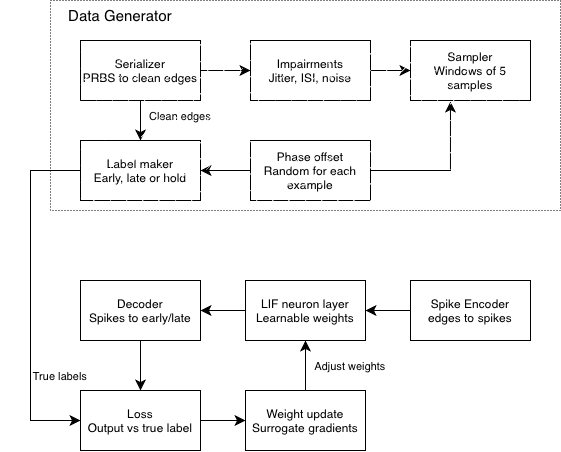

The diagram above was exported from draw.io. Its source (the exported page's mxGraphModel, read from the mxfile embedded in the PNG):
<mxGraphModel dx="1867" dy="467" grid="1" gridSize="10" guides="1" tooltips="1" connect="1" arrows="1" fold="1" page="1" pageScale="1" pageWidth="827" pageHeight="1169" math="0" shadow="0">
  <root>
    <mxCell id="WIyWlLk6GJQsqaUBKTNV-0" />
    <mxCell id="WIyWlLk6GJQsqaUBKTNV-1" parent="WIyWlLk6GJQsqaUBKTNV-0" />
    <mxCell id="QasPaeFnnby4bh3yD1tc-3" edge="1" parent="WIyWlLk6GJQsqaUBKTNV-1" source="QasPaeFnnby4bh3yD1tc-0" style="edgeStyle=none;curved=1;rounded=0;curveGeometry=1;orthogonalLoop=1;jettySize=auto;html=1;fontSize=12;defaultLabelBackgroundColor=page;startSize=8;endSize=8;" target="QasPaeFnnby4bh3yD1tc-1" value="">
      <mxGeometry relative="1" as="geometry" />
    </mxCell>
    <mxCell id="QasPaeFnnby4bh3yD1tc-6" edge="1" parent="WIyWlLk6GJQsqaUBKTNV-1" source="QasPaeFnnby4bh3yD1tc-0" style="edgeStyle=none;curved=1;rounded=0;curveGeometry=1;orthogonalLoop=1;jettySize=auto;html=1;fontSize=12;defaultLabelBackgroundColor=page;startSize=8;endSize=8;" target="QasPaeFnnby4bh3yD1tc-5" value="">
      <mxGeometry relative="1" as="geometry" />
    </mxCell>
    <mxCell id="QasPaeFnnby4bh3yD1tc-0" parent="WIyWlLk6GJQsqaUBKTNV-1" style="whiteSpace=wrap;html=1;" value="Serializer&lt;div&gt;PRBS to clean edges&lt;/div&gt;" vertex="1">
      <mxGeometry height="60" width="120" x="70" y="90" as="geometry" />
    </mxCell>
    <mxCell id="QasPaeFnnby4bh3yD1tc-4" edge="1" parent="WIyWlLk6GJQsqaUBKTNV-1" source="QasPaeFnnby4bh3yD1tc-1" style="edgeStyle=none;curved=1;rounded=0;curveGeometry=1;orthogonalLoop=1;jettySize=auto;html=1;exitX=1;exitY=0.5;exitDx=0;exitDy=0;entryX=0;entryY=0.5;entryDx=0;entryDy=0;fontSize=12;defaultLabelBackgroundColor=page;startSize=8;endSize=8;" target="QasPaeFnnby4bh3yD1tc-2">
      <mxGeometry relative="1" as="geometry" />
    </mxCell>
    <mxCell id="QasPaeFnnby4bh3yD1tc-1" parent="WIyWlLk6GJQsqaUBKTNV-1" style="whiteSpace=wrap;html=1;" value="Impairments&lt;div&gt;Jitter, ISI, noise&lt;/div&gt;" vertex="1">
      <mxGeometry height="60" width="120" x="240" y="90" as="geometry" />
    </mxCell>
    <mxCell id="QasPaeFnnby4bh3yD1tc-2" parent="WIyWlLk6GJQsqaUBKTNV-1" style="whiteSpace=wrap;html=1;" value="&lt;div&gt;Sampler&lt;/div&gt;&lt;div&gt;Windows of 5 samples&lt;/div&gt;" vertex="1">
      <mxGeometry height="60" width="120" x="400" y="90" as="geometry" />
    </mxCell>
    <mxCell id="QasPaeFnnby4bh3yD1tc-20" edge="1" parent="WIyWlLk6GJQsqaUBKTNV-1" source="QasPaeFnnby4bh3yD1tc-5" style="edgeStyle=none;curved=0;rounded=0;orthogonalLoop=1;jettySize=auto;html=1;fontSize=12;defaultLabelBackgroundColor=page;startSize=8;endSize=8;entryX=0;entryY=0.5;entryDx=0;entryDy=0;" target="QasPaeFnnby4bh3yD1tc-16">
      <mxGeometry relative="1" x="-0.0229" as="geometry">
        <Array as="points">
          <mxPoint x="20" y="220" />
          <mxPoint x="20" y="470" />
        </Array>
        <mxPoint x="50" y="460" as="targetPoint" />
      </mxGeometry>
    </mxCell>
    <mxCell id="QasPaeFnnby4bh3yD1tc-5" parent="WIyWlLk6GJQsqaUBKTNV-1" style="whiteSpace=wrap;html=1;" value="Label maker&lt;div&gt;Early, late or hold&lt;/div&gt;" vertex="1">
      <mxGeometry height="60" width="120" x="70" y="190" as="geometry" />
    </mxCell>
    <mxCell id="QasPaeFnnby4bh3yD1tc-10" edge="1" parent="WIyWlLk6GJQsqaUBKTNV-1" source="QasPaeFnnby4bh3yD1tc-7" style="edgeStyle=none;curved=1;rounded=0;curveGeometry=1;orthogonalLoop=1;jettySize=auto;html=1;fontSize=12;defaultLabelBackgroundColor=page;startSize=8;endSize=8;" target="QasPaeFnnby4bh3yD1tc-5" value="">
      <mxGeometry relative="1" as="geometry" />
    </mxCell>
    <mxCell id="QasPaeFnnby4bh3yD1tc-7" parent="WIyWlLk6GJQsqaUBKTNV-1" style="whiteSpace=wrap;html=1;" value="Phase offset&lt;div&gt;Random for each example&lt;/div&gt;" vertex="1">
      <mxGeometry height="60" width="120" x="240" y="190" as="geometry" />
    </mxCell>
    <mxCell id="QasPaeFnnby4bh3yD1tc-9" edge="1" parent="WIyWlLk6GJQsqaUBKTNV-1" source="QasPaeFnnby4bh3yD1tc-7" style="edgeStyle=none;curved=0;rounded=0;orthogonalLoop=1;jettySize=auto;html=1;entryX=0.333;entryY=1.017;entryDx=0;entryDy=0;entryPerimeter=0;fontSize=12;defaultLabelBackgroundColor=page;startSize=8;endSize=8;" target="QasPaeFnnby4bh3yD1tc-2">
      <mxGeometry relative="1" as="geometry">
        <Array as="points">
          <mxPoint x="439.96" y="220" />
        </Array>
      </mxGeometry>
    </mxCell>
    <mxCell id="QasPaeFnnby4bh3yD1tc-17" edge="1" parent="WIyWlLk6GJQsqaUBKTNV-1" source="QasPaeFnnby4bh3yD1tc-11" style="edgeStyle=none;curved=1;rounded=0;curveGeometry=1;orthogonalLoop=1;jettySize=auto;html=1;fontSize=12;defaultLabelBackgroundColor=page;startSize=8;endSize=8;" target="QasPaeFnnby4bh3yD1tc-16" value="">
      <mxGeometry relative="1" as="geometry" />
    </mxCell>
    <mxCell id="QasPaeFnnby4bh3yD1tc-11" parent="WIyWlLk6GJQsqaUBKTNV-1" style="whiteSpace=wrap;html=1;" value="&lt;div&gt;Decoder&lt;/div&gt;&lt;div&gt;Spikes to early/late&lt;/div&gt;" vertex="1">
      <mxGeometry height="60" width="120" x="70" y="330" as="geometry" />
    </mxCell>
    <mxCell id="QasPaeFnnby4bh3yD1tc-14" edge="1" parent="WIyWlLk6GJQsqaUBKTNV-1" source="QasPaeFnnby4bh3yD1tc-12" style="edgeStyle=none;curved=1;rounded=0;curveGeometry=1;orthogonalLoop=1;jettySize=auto;html=1;exitX=0;exitY=0.5;exitDx=0;exitDy=0;entryX=1;entryY=0.5;entryDx=0;entryDy=0;fontSize=12;defaultLabelBackgroundColor=page;startSize=8;endSize=8;" target="QasPaeFnnby4bh3yD1tc-13">
      <mxGeometry relative="1" as="geometry" />
    </mxCell>
    <mxCell id="QasPaeFnnby4bh3yD1tc-12" parent="WIyWlLk6GJQsqaUBKTNV-1" style="whiteSpace=wrap;html=1;" value="&lt;div&gt;Spike Encoder&lt;/div&gt;&lt;div&gt;edges to spikes&lt;/div&gt;" vertex="1">
      <mxGeometry height="60" width="120" x="400" y="330" as="geometry" />
    </mxCell>
    <mxCell id="QasPaeFnnby4bh3yD1tc-15" edge="1" parent="WIyWlLk6GJQsqaUBKTNV-1" source="QasPaeFnnby4bh3yD1tc-13" style="edgeStyle=none;curved=1;rounded=0;curveGeometry=1;orthogonalLoop=1;jettySize=auto;html=1;exitX=0;exitY=0.5;exitDx=0;exitDy=0;entryX=1;entryY=0.5;entryDx=0;entryDy=0;fontSize=12;defaultLabelBackgroundColor=page;startSize=8;endSize=8;" target="QasPaeFnnby4bh3yD1tc-11">
      <mxGeometry relative="1" as="geometry" />
    </mxCell>
    <mxCell id="QasPaeFnnby4bh3yD1tc-13" parent="WIyWlLk6GJQsqaUBKTNV-1" style="whiteSpace=wrap;html=1;" value="&lt;div&gt;LIF neuron layer&lt;/div&gt;&lt;div&gt;Learnable weights&lt;/div&gt;" vertex="1">
      <mxGeometry height="60" width="120" x="235" y="330" as="geometry" />
    </mxCell>
    <mxCell id="QasPaeFnnby4bh3yD1tc-23" edge="1" parent="WIyWlLk6GJQsqaUBKTNV-1" source="QasPaeFnnby4bh3yD1tc-16" style="edgeStyle=none;curved=1;rounded=0;curveGeometry=1;orthogonalLoop=1;jettySize=auto;html=1;fontSize=12;defaultLabelBackgroundColor=page;startSize=8;endSize=8;" target="QasPaeFnnby4bh3yD1tc-21" value="">
      <mxGeometry relative="1" as="geometry" />
    </mxCell>
    <mxCell id="QasPaeFnnby4bh3yD1tc-16" parent="WIyWlLk6GJQsqaUBKTNV-1" style="whiteSpace=wrap;html=1;" value="&lt;div&gt;Loss&lt;/div&gt;&lt;div&gt;Output vs true label&lt;/div&gt;" vertex="1">
      <mxGeometry height="60" width="120" x="70" y="440" as="geometry" />
    </mxCell>
    <mxCell id="QasPaeFnnby4bh3yD1tc-22" edge="1" parent="WIyWlLk6GJQsqaUBKTNV-1" source="QasPaeFnnby4bh3yD1tc-21" style="edgeStyle=none;curved=1;rounded=0;curveGeometry=1;orthogonalLoop=1;jettySize=auto;html=1;entryX=0.5;entryY=1;entryDx=0;entryDy=0;fontSize=12;defaultLabelBackgroundColor=page;startSize=8;endSize=8;" target="QasPaeFnnby4bh3yD1tc-13">
      <mxGeometry relative="1" as="geometry" />
    </mxCell>
    <mxCell id="QasPaeFnnby4bh3yD1tc-21" parent="WIyWlLk6GJQsqaUBKTNV-1" style="whiteSpace=wrap;html=1;" value="&lt;div&gt;Weight update&lt;/div&gt;&lt;div&gt;Surrogate gradients&lt;/div&gt;" vertex="1">
      <mxGeometry height="60" width="120" x="235" y="440" as="geometry" />
    </mxCell>
    <mxCell id="QasPaeFnnby4bh3yD1tc-24" parent="WIyWlLk6GJQsqaUBKTNV-1" style="text;html=1;whiteSpace=wrap;strokeColor=none;fillColor=none;align=center;verticalAlign=middle;rounded=0;fontSize=11;" value="Clean edges" vertex="1">
      <mxGeometry height="30" width="120" x="110" y="150" as="geometry" />
    </mxCell>
    <mxCell id="QasPaeFnnby4bh3yD1tc-25" parent="WIyWlLk6GJQsqaUBKTNV-1" style="text;html=1;whiteSpace=wrap;strokeColor=none;fillColor=none;align=center;verticalAlign=middle;rounded=0;fontSize=11;" value="Adjust weights" vertex="1">
      <mxGeometry height="30" width="120" x="280" y="400" as="geometry" />
    </mxCell>
    <mxCell id="QasPaeFnnby4bh3yD1tc-26" parent="WIyWlLk6GJQsqaUBKTNV-1" style="text;html=1;whiteSpace=wrap;strokeColor=none;fillColor=none;align=center;verticalAlign=middle;rounded=0;fontSize=11;" value="True labels" vertex="1">
      <mxGeometry height="30" width="120" x="-10" y="410" as="geometry" />
    </mxCell>
    <mxCell id="QasPaeFnnby4bh3yD1tc-27" parent="WIyWlLk6GJQsqaUBKTNV-1" style="whiteSpace=wrap;html=1;fillStyle=dashed;fillColor=light-dark(#FFFFFF,transparent);dashed=1;dashPattern=1 2;" value="" vertex="1">
      <mxGeometry height="210" width="510" x="40" y="50" as="geometry" />
    </mxCell>
    <mxCell id="QasPaeFnnby4bh3yD1tc-28" parent="WIyWlLk6GJQsqaUBKTNV-1" style="text;html=1;whiteSpace=wrap;strokeColor=none;fillColor=none;align=center;verticalAlign=middle;rounded=0;fontSize=15;" value="Data Generator" vertex="1">
      <mxGeometry height="30" width="120" x="50" y="50" as="geometry" />
    </mxCell>
  </root>
</mxGraphModel>